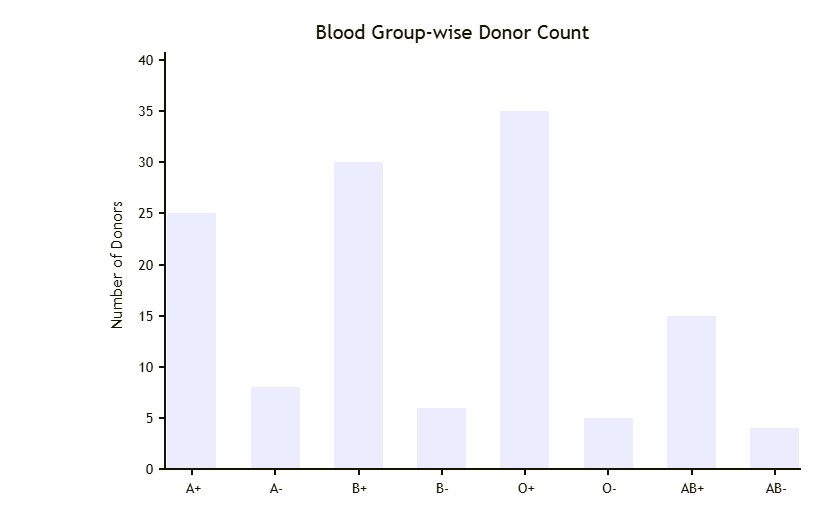

The diagram above was exported from draw.io. Its source (the exported page's mxGraphModel, read from the mxfile embedded in the PNG):
<mxGraphModel dx="1500" dy="596" grid="1" gridSize="10" guides="1" tooltips="1" connect="1" arrows="1" fold="1" page="1" pageScale="1" pageWidth="827" pageHeight="1169" math="0" shadow="0">
  <root>
    <mxCell id="0" />
    <mxCell id="1" parent="0" />
    <UserObject label="" mermaidData="{&#10;  &quot;data&quot;: &quot;\nxychart-beta\n    title \&quot;Blood Group-wise Donor Count\&quot;\n    x-axis [\&quot;A+\&quot;, \&quot;A-\&quot;, \&quot;B+\&quot;, \&quot;B-\&quot;, \&quot;O+\&quot;, \&quot;O-\&quot;, \&quot;AB+\&quot;, \&quot;AB-\&quot;]\n    y-axis \&quot;Number of Donors\&quot; 0 --&gt; 40\n    bar [25, 8, 30, 6, 35, 5, 15, 4]\n&quot;,&#10;  &quot;config&quot;: null,&#10;  &quot;version&quot;: &quot;12&quot;&#10;}" id="WP9k60NPUCwEe_VoQxH8-1">
      <mxCell connectable="0" parent="1" style="group;transparentBounds=1;editIcon=1;lockedGroup=0;groupPadding=10;" vertex="1">
        <mxGeometry as="geometry" />
      </mxCell>
    </UserObject>
    <mxCell id="WP9k60NPUCwEe_VoQxH8-2" parent="WP9k60NPUCwEe_VoQxH8-1" style="rounded=0;fillColor=light-dark(#FFFFFF,#333333);strokeColor=none;" value="" vertex="1">
      <mxGeometry height="500" width="700" x="122" y="30" as="geometry" />
    </mxCell>
    <mxCell id="WP9k60NPUCwEe_VoQxH8-3" parent="WP9k60NPUCwEe_VoQxH8-1" style="text;html=1;strokeColor=none;fillColor=none;fontFamily=Trebuchet MS,Verdana,Arial,sans-serif;fontSize=20;fontColor=light-dark(#131300,#e0dfdf);align=center;verticalAlign=middle;" value="Blood Group-wise Donor Count" vertex="1">
      <mxGeometry height="28" width="600" x="172" y="37" as="geometry" />
    </mxCell>
    <UserObject label="" mermaidId="n:bar:0:0" mermaidBaseStyle="rounded=0;fillColor=#ECECFF;strokeColor=none;" mermaidBaseValue="" id="WP9k60NPUCwEe_VoQxH8-4">
      <mxCell parent="WP9k60NPUCwEe_VoQxH8-1" style="rounded=0;fillColor=#ECECFF;strokeColor=none;" vertex="1">
        <mxGeometry height="256" width="49" x="187" y="233" as="geometry" />
      </mxCell>
    </UserObject>
    <UserObject label="" mermaidId="n:bar:0:1" mermaidBaseStyle="rounded=0;fillColor=#ECECFF;strokeColor=none;" mermaidBaseValue="" id="WP9k60NPUCwEe_VoQxH8-5">
      <mxCell parent="WP9k60NPUCwEe_VoQxH8-1" style="rounded=0;fillColor=#ECECFF;strokeColor=none;" vertex="1">
        <mxGeometry height="82" width="49" x="271" y="407" as="geometry" />
      </mxCell>
    </UserObject>
    <UserObject label="" mermaidId="n:bar:0:2" mermaidBaseStyle="rounded=0;fillColor=#ECECFF;strokeColor=none;" mermaidBaseValue="" id="WP9k60NPUCwEe_VoQxH8-6">
      <mxCell parent="WP9k60NPUCwEe_VoQxH8-1" style="rounded=0;fillColor=#ECECFF;strokeColor=none;" vertex="1">
        <mxGeometry height="307" width="49" x="354" y="182" as="geometry" />
      </mxCell>
    </UserObject>
    <UserObject label="" mermaidId="n:bar:0:3" mermaidBaseStyle="rounded=0;fillColor=#ECECFF;strokeColor=none;" mermaidBaseValue="" id="WP9k60NPUCwEe_VoQxH8-7">
      <mxCell parent="WP9k60NPUCwEe_VoQxH8-1" style="rounded=0;fillColor=#ECECFF;strokeColor=none;" vertex="1">
        <mxGeometry height="61" width="49" x="437" y="428" as="geometry" />
      </mxCell>
    </UserObject>
    <UserObject label="" mermaidId="n:bar:0:4" mermaidBaseStyle="rounded=0;fillColor=#ECECFF;strokeColor=none;" mermaidBaseValue="" id="WP9k60NPUCwEe_VoQxH8-8">
      <mxCell parent="WP9k60NPUCwEe_VoQxH8-1" style="rounded=0;fillColor=#ECECFF;strokeColor=none;" vertex="1">
        <mxGeometry height="358" width="49" x="520" y="131" as="geometry" />
      </mxCell>
    </UserObject>
    <UserObject label="" mermaidId="n:bar:0:5" mermaidBaseStyle="rounded=0;fillColor=#ECECFF;strokeColor=none;" mermaidBaseValue="" id="WP9k60NPUCwEe_VoQxH8-9">
      <mxCell parent="WP9k60NPUCwEe_VoQxH8-1" style="rounded=0;fillColor=#ECECFF;strokeColor=none;" vertex="1">
        <mxGeometry height="51" width="49" x="604" y="438" as="geometry" />
      </mxCell>
    </UserObject>
    <UserObject label="" mermaidId="n:bar:0:6" mermaidBaseStyle="rounded=0;fillColor=#ECECFF;strokeColor=none;" mermaidBaseValue="" id="WP9k60NPUCwEe_VoQxH8-10">
      <mxCell parent="WP9k60NPUCwEe_VoQxH8-1" style="rounded=0;fillColor=#ECECFF;strokeColor=none;" vertex="1">
        <mxGeometry height="153" width="49" x="687" y="336" as="geometry" />
      </mxCell>
    </UserObject>
    <UserObject label="" mermaidId="n:bar:0:7" mermaidBaseStyle="rounded=0;fillColor=#ECECFF;strokeColor=none;" mermaidBaseValue="" id="WP9k60NPUCwEe_VoQxH8-11">
      <mxCell parent="WP9k60NPUCwEe_VoQxH8-1" style="rounded=0;fillColor=#ECECFF;strokeColor=none;" vertex="1">
        <mxGeometry height="41" width="49" x="770" y="448" as="geometry" />
      </mxCell>
    </UserObject>
    <mxCell id="WP9k60NPUCwEe_VoQxH8-12" parent="WP9k60NPUCwEe_VoQxH8-1" style="rounded=0;fillColor=light-dark(#131300,#e0dfdf);strokeColor=none;" value="" vertex="1">
      <mxGeometry height="417" width="2" x="184" y="72" as="geometry" />
    </mxCell>
    <mxCell id="WP9k60NPUCwEe_VoQxH8-13" parent="WP9k60NPUCwEe_VoQxH8-1" style="rounded=0;fillColor=light-dark(#131300,#e0dfdf);strokeColor=none;" value="" vertex="1">
      <mxGeometry height="2" width="637" x="184" y="488" as="geometry" />
    </mxCell>
    <mxCell id="WP9k60NPUCwEe_VoQxH8-14" parent="WP9k60NPUCwEe_VoQxH8-1" style="rounded=0;fillColor=light-dark(#131300,#e0dfdf);strokeColor=none;" value="" vertex="1">
      <mxGeometry height="2" width="5" x="179" y="488" as="geometry" />
    </mxCell>
    <mxCell id="WP9k60NPUCwEe_VoQxH8-15" parent="WP9k60NPUCwEe_VoQxH8-1" style="text;html=1;strokeColor=none;fillColor=none;fontFamily=Trebuchet MS,Verdana,Arial,sans-serif;fontSize=14;fontColor=light-dark(#131300,#e0dfdf);align=right;verticalAlign=middle;" value="0" vertex="1">
      <mxGeometry height="18" width="60" x="114" y="480" as="geometry" />
    </mxCell>
    <mxCell id="WP9k60NPUCwEe_VoQxH8-16" parent="WP9k60NPUCwEe_VoQxH8-1" style="rounded=0;fillColor=light-dark(#131300,#e0dfdf);strokeColor=none;" value="" vertex="1">
      <mxGeometry height="2" width="5" x="179" y="437" as="geometry" />
    </mxCell>
    <mxCell id="WP9k60NPUCwEe_VoQxH8-17" parent="WP9k60NPUCwEe_VoQxH8-1" style="text;html=1;strokeColor=none;fillColor=none;fontFamily=Trebuchet MS,Verdana,Arial,sans-serif;fontSize=14;fontColor=light-dark(#131300,#e0dfdf);align=right;verticalAlign=middle;" value="5" vertex="1">
      <mxGeometry height="18" width="60" x="114" y="429" as="geometry" />
    </mxCell>
    <mxCell id="WP9k60NPUCwEe_VoQxH8-18" parent="WP9k60NPUCwEe_VoQxH8-1" style="rounded=0;fillColor=light-dark(#131300,#e0dfdf);strokeColor=none;" value="" vertex="1">
      <mxGeometry height="2" width="5" x="179" y="386" as="geometry" />
    </mxCell>
    <mxCell id="WP9k60NPUCwEe_VoQxH8-19" parent="WP9k60NPUCwEe_VoQxH8-1" style="text;html=1;strokeColor=none;fillColor=none;fontFamily=Trebuchet MS,Verdana,Arial,sans-serif;fontSize=14;fontColor=light-dark(#131300,#e0dfdf);align=right;verticalAlign=middle;" value="10" vertex="1">
      <mxGeometry height="18" width="60" x="114" y="378" as="geometry" />
    </mxCell>
    <mxCell id="WP9k60NPUCwEe_VoQxH8-20" parent="WP9k60NPUCwEe_VoQxH8-1" style="rounded=0;fillColor=light-dark(#131300,#e0dfdf);strokeColor=none;" value="" vertex="1">
      <mxGeometry height="2" width="5" x="179" y="335" as="geometry" />
    </mxCell>
    <mxCell id="WP9k60NPUCwEe_VoQxH8-21" parent="WP9k60NPUCwEe_VoQxH8-1" style="text;html=1;strokeColor=none;fillColor=none;fontFamily=Trebuchet MS,Verdana,Arial,sans-serif;fontSize=14;fontColor=light-dark(#131300,#e0dfdf);align=right;verticalAlign=middle;" value="15" vertex="1">
      <mxGeometry height="18" width="60" x="114" y="327" as="geometry" />
    </mxCell>
    <mxCell id="WP9k60NPUCwEe_VoQxH8-22" parent="WP9k60NPUCwEe_VoQxH8-1" style="rounded=0;fillColor=light-dark(#131300,#e0dfdf);strokeColor=none;" value="" vertex="1">
      <mxGeometry height="2" width="5" x="179" y="284" as="geometry" />
    </mxCell>
    <mxCell id="WP9k60NPUCwEe_VoQxH8-23" parent="WP9k60NPUCwEe_VoQxH8-1" style="text;html=1;strokeColor=none;fillColor=none;fontFamily=Trebuchet MS,Verdana,Arial,sans-serif;fontSize=14;fontColor=light-dark(#131300,#e0dfdf);align=right;verticalAlign=middle;" value="20" vertex="1">
      <mxGeometry height="18" width="60" x="114" y="276" as="geometry" />
    </mxCell>
    <mxCell id="WP9k60NPUCwEe_VoQxH8-24" parent="WP9k60NPUCwEe_VoQxH8-1" style="rounded=0;fillColor=light-dark(#131300,#e0dfdf);strokeColor=none;" value="" vertex="1">
      <mxGeometry height="2" width="5" x="179" y="232" as="geometry" />
    </mxCell>
    <mxCell id="WP9k60NPUCwEe_VoQxH8-25" parent="WP9k60NPUCwEe_VoQxH8-1" style="text;html=1;strokeColor=none;fillColor=none;fontFamily=Trebuchet MS,Verdana,Arial,sans-serif;fontSize=14;fontColor=light-dark(#131300,#e0dfdf);align=right;verticalAlign=middle;" value="25" vertex="1">
      <mxGeometry height="18" width="60" x="114" y="224" as="geometry" />
    </mxCell>
    <mxCell id="WP9k60NPUCwEe_VoQxH8-26" parent="WP9k60NPUCwEe_VoQxH8-1" style="rounded=0;fillColor=light-dark(#131300,#e0dfdf);strokeColor=none;" value="" vertex="1">
      <mxGeometry height="2" width="5" x="179" y="181" as="geometry" />
    </mxCell>
    <mxCell id="WP9k60NPUCwEe_VoQxH8-27" parent="WP9k60NPUCwEe_VoQxH8-1" style="text;html=1;strokeColor=none;fillColor=none;fontFamily=Trebuchet MS,Verdana,Arial,sans-serif;fontSize=14;fontColor=light-dark(#131300,#e0dfdf);align=right;verticalAlign=middle;" value="30" vertex="1">
      <mxGeometry height="18" width="60" x="114" y="173" as="geometry" />
    </mxCell>
    <mxCell id="WP9k60NPUCwEe_VoQxH8-28" parent="WP9k60NPUCwEe_VoQxH8-1" style="rounded=0;fillColor=light-dark(#131300,#e0dfdf);strokeColor=none;" value="" vertex="1">
      <mxGeometry height="2" width="5" x="179" y="130" as="geometry" />
    </mxCell>
    <mxCell id="WP9k60NPUCwEe_VoQxH8-29" parent="WP9k60NPUCwEe_VoQxH8-1" style="text;html=1;strokeColor=none;fillColor=none;fontFamily=Trebuchet MS,Verdana,Arial,sans-serif;fontSize=14;fontColor=light-dark(#131300,#e0dfdf);align=right;verticalAlign=middle;" value="35" vertex="1">
      <mxGeometry height="18" width="60" x="114" y="122" as="geometry" />
    </mxCell>
    <mxCell id="WP9k60NPUCwEe_VoQxH8-30" parent="WP9k60NPUCwEe_VoQxH8-1" style="rounded=0;fillColor=light-dark(#131300,#e0dfdf);strokeColor=none;" value="" vertex="1">
      <mxGeometry height="2" width="5" x="179" y="79" as="geometry" />
    </mxCell>
    <mxCell id="WP9k60NPUCwEe_VoQxH8-31" parent="WP9k60NPUCwEe_VoQxH8-1" style="text;html=1;strokeColor=none;fillColor=none;fontFamily=Trebuchet MS,Verdana,Arial,sans-serif;fontSize=14;fontColor=light-dark(#131300,#e0dfdf);align=right;verticalAlign=middle;" value="40" vertex="1">
      <mxGeometry height="18" width="60" x="114" y="71" as="geometry" />
    </mxCell>
    <mxCell id="WP9k60NPUCwEe_VoQxH8-32" parent="WP9k60NPUCwEe_VoQxH8-1" style="text;html=1;strokeColor=none;fillColor=none;fontFamily=Trebuchet MS,Verdana,Arial,sans-serif;fontSize=16;fontColor=light-dark(#131300,#e0dfdf);align=center;verticalAlign=top;rotation=-90;" value="Number of Donors" vertex="1">
      <mxGeometry height="20" width="200" x="30" y="275" as="geometry" />
    </mxCell>
    <mxCell id="WP9k60NPUCwEe_VoQxH8-33" parent="WP9k60NPUCwEe_VoQxH8-1" style="rounded=0;fillColor=light-dark(#131300,#e0dfdf);strokeColor=none;" value="" vertex="1">
      <mxGeometry height="5" width="2" x="211" y="490" as="geometry" />
    </mxCell>
    <mxCell id="WP9k60NPUCwEe_VoQxH8-34" parent="WP9k60NPUCwEe_VoQxH8-1" style="text;html=1;strokeColor=none;fillColor=none;fontFamily=Trebuchet MS,Verdana,Arial,sans-serif;fontSize=14;fontColor=light-dark(#131300,#e0dfdf);align=center;verticalAlign=top;" value="A+" vertex="1">
      <mxGeometry height="18" width="79" x="173" y="493" as="geometry" />
    </mxCell>
    <mxCell id="WP9k60NPUCwEe_VoQxH8-35" parent="WP9k60NPUCwEe_VoQxH8-1" style="rounded=0;fillColor=light-dark(#131300,#e0dfdf);strokeColor=none;" value="" vertex="1">
      <mxGeometry height="5" width="2" x="294" y="490" as="geometry" />
    </mxCell>
    <mxCell id="WP9k60NPUCwEe_VoQxH8-36" parent="WP9k60NPUCwEe_VoQxH8-1" style="text;html=1;strokeColor=none;fillColor=none;fontFamily=Trebuchet MS,Verdana,Arial,sans-serif;fontSize=14;fontColor=light-dark(#131300,#e0dfdf);align=center;verticalAlign=top;" value="A-" vertex="1">
      <mxGeometry height="18" width="79" x="256" y="493" as="geometry" />
    </mxCell>
    <mxCell id="WP9k60NPUCwEe_VoQxH8-37" parent="WP9k60NPUCwEe_VoQxH8-1" style="rounded=0;fillColor=light-dark(#131300,#e0dfdf);strokeColor=none;" value="" vertex="1">
      <mxGeometry height="5" width="2" x="378" y="490" as="geometry" />
    </mxCell>
    <mxCell id="WP9k60NPUCwEe_VoQxH8-38" parent="WP9k60NPUCwEe_VoQxH8-1" style="text;html=1;strokeColor=none;fillColor=none;fontFamily=Trebuchet MS,Verdana,Arial,sans-serif;fontSize=14;fontColor=light-dark(#131300,#e0dfdf);align=center;verticalAlign=top;" value="B+" vertex="1">
      <mxGeometry height="18" width="79" x="339" y="493" as="geometry" />
    </mxCell>
    <mxCell id="WP9k60NPUCwEe_VoQxH8-39" parent="WP9k60NPUCwEe_VoQxH8-1" style="rounded=0;fillColor=light-dark(#131300,#e0dfdf);strokeColor=none;" value="" vertex="1">
      <mxGeometry height="5" width="2" x="461" y="490" as="geometry" />
    </mxCell>
    <mxCell id="WP9k60NPUCwEe_VoQxH8-40" parent="WP9k60NPUCwEe_VoQxH8-1" style="text;html=1;strokeColor=none;fillColor=none;fontFamily=Trebuchet MS,Verdana,Arial,sans-serif;fontSize=14;fontColor=light-dark(#131300,#e0dfdf);align=center;verticalAlign=top;" value="B-" vertex="1">
      <mxGeometry height="18" width="79" x="422" y="493" as="geometry" />
    </mxCell>
    <mxCell id="WP9k60NPUCwEe_VoQxH8-41" parent="WP9k60NPUCwEe_VoQxH8-1" style="rounded=0;fillColor=light-dark(#131300,#e0dfdf);strokeColor=none;" value="" vertex="1">
      <mxGeometry height="5" width="2" x="544" y="490" as="geometry" />
    </mxCell>
    <mxCell id="WP9k60NPUCwEe_VoQxH8-42" parent="WP9k60NPUCwEe_VoQxH8-1" style="text;html=1;strokeColor=none;fillColor=none;fontFamily=Trebuchet MS,Verdana,Arial,sans-serif;fontSize=14;fontColor=light-dark(#131300,#e0dfdf);align=center;verticalAlign=top;" value="O+" vertex="1">
      <mxGeometry height="18" width="79" x="506" y="493" as="geometry" />
    </mxCell>
    <mxCell id="WP9k60NPUCwEe_VoQxH8-43" parent="WP9k60NPUCwEe_VoQxH8-1" style="rounded=0;fillColor=light-dark(#131300,#e0dfdf);strokeColor=none;" value="" vertex="1">
      <mxGeometry height="5" width="2" x="627" y="490" as="geometry" />
    </mxCell>
    <mxCell id="WP9k60NPUCwEe_VoQxH8-44" parent="WP9k60NPUCwEe_VoQxH8-1" style="text;html=1;strokeColor=none;fillColor=none;fontFamily=Trebuchet MS,Verdana,Arial,sans-serif;fontSize=14;fontColor=light-dark(#131300,#e0dfdf);align=center;verticalAlign=top;" value="O-" vertex="1">
      <mxGeometry height="18" width="79" x="589" y="493" as="geometry" />
    </mxCell>
    <mxCell id="WP9k60NPUCwEe_VoQxH8-45" parent="WP9k60NPUCwEe_VoQxH8-1" style="rounded=0;fillColor=light-dark(#131300,#e0dfdf);strokeColor=none;" value="" vertex="1">
      <mxGeometry height="5" width="2" x="711" y="490" as="geometry" />
    </mxCell>
    <mxCell id="WP9k60NPUCwEe_VoQxH8-46" parent="WP9k60NPUCwEe_VoQxH8-1" style="text;html=1;strokeColor=none;fillColor=none;fontFamily=Trebuchet MS,Verdana,Arial,sans-serif;fontSize=14;fontColor=light-dark(#131300,#e0dfdf);align=center;verticalAlign=top;" value="AB+" vertex="1">
      <mxGeometry height="18" width="79" x="672" y="493" as="geometry" />
    </mxCell>
    <mxCell id="WP9k60NPUCwEe_VoQxH8-47" parent="WP9k60NPUCwEe_VoQxH8-1" style="rounded=0;fillColor=light-dark(#131300,#e0dfdf);strokeColor=none;" value="" vertex="1">
      <mxGeometry height="5" width="2" x="794" y="490" as="geometry" />
    </mxCell>
    <mxCell id="WP9k60NPUCwEe_VoQxH8-48" parent="WP9k60NPUCwEe_VoQxH8-1" style="text;html=1;strokeColor=none;fillColor=none;fontFamily=Trebuchet MS,Verdana,Arial,sans-serif;fontSize=14;fontColor=light-dark(#131300,#e0dfdf);align=center;verticalAlign=top;" value="AB-" vertex="1">
      <mxGeometry height="18" width="79" x="756" y="493" as="geometry" />
    </mxCell>
  </root>
</mxGraphModel>